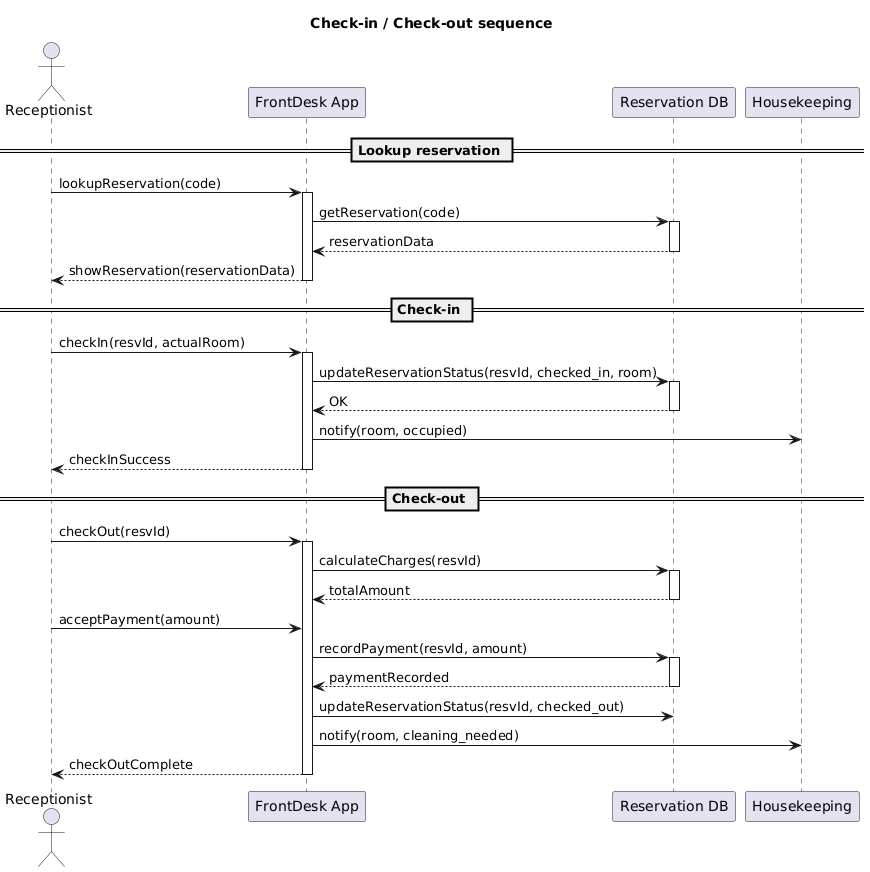

The diagram above was rendered by PlantUML. Its source (embedded in the PNG):
@startuml
title Check-in / Check-out sequence

actor Receptionist

participant "FrontDesk App" as App
participant "Reservation DB" as DB
participant "Housekeeping" as HK

== Lookup reservation ==
Receptionist -> App: lookupReservation(code)
activate App
App -> DB: getReservation(code)
activate DB
DB --> App: reservationData
deactivate DB
App --> Receptionist: showReservation(reservationData)
deactivate App

== Check-in ==
Receptionist -> App: checkIn(resvId, actualRoom)
activate App
App -> DB: updateReservationStatus(resvId, checked_in, room)
activate DB
DB --> App: OK
deactivate DB
App -> HK: notify(room, occupied)
App --> Receptionist: checkInSuccess
deactivate App

== Check-out ==
Receptionist -> App: checkOut(resvId)
activate App
App -> DB: calculateCharges(resvId)
activate DB
DB --> App: totalAmount
deactivate DB
Receptionist -> App: acceptPayment(amount)
App -> DB: recordPayment(resvId, amount)
activate DB
DB --> App: paymentRecorded
deactivate DB
App -> DB: updateReservationStatus(resvId, checked_out)
App -> HK: notify(room, cleaning_needed)
App --> Receptionist: checkOutComplete
deactivate App
@enduml